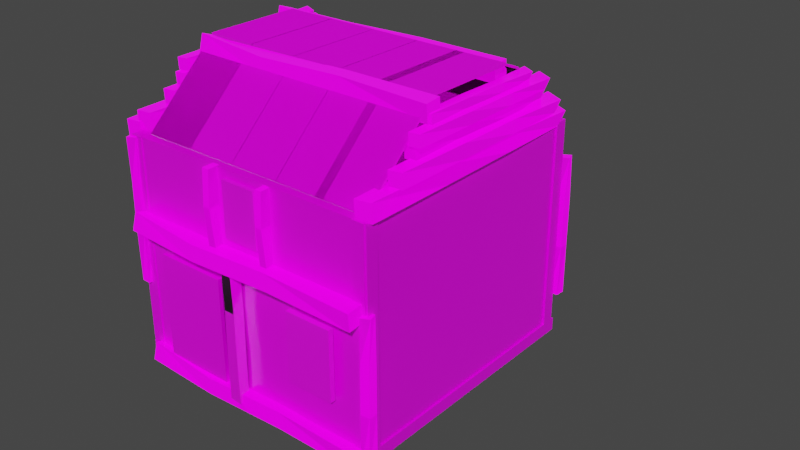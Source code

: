 # Source: HouseModel.blend  (saved by Blender 2.80.69; exported with 4.5.12 LTS)
import bpy
from mathutils import Matrix  # noqa: F401  (used for matrix-valued properties, if any)

bpy.ops.wm.read_factory_settings(use_empty=True)
scene = bpy.context.scene
scene.name = 'Scene'

# ---- collections
col_collection = bpy.data.collections.new('Collection'); scene.collection.children.link(col_collection)

# ---- images (referenced by path relative to the original .blend; pixels are not part of the script)
import os
ASSET_DIR = os.environ.get("B2B_ASSET_DIR", "")  # directory of the original .blend (textures are referenced by path, not embedded)
HERE = os.path.dirname(os.path.abspath(__file__))  # packed textures are extracted next to this script under _unpacked/

def load_image(name, relpath, width, height, colorspace="sRGB"):
    """Load a texture the original file referenced (path relative to the .blend, or extracted next to this script)."""
    p = next((c for c in (os.path.join(HERE, relpath), os.path.join(ASSET_DIR, relpath)) if relpath and os.path.exists(c)), "")
    if p:
        img = bpy.data.images.load(p, check_existing=True)
        img.name = name
    else:  # same state as the original file: an image datablock whose file is absent (Cycles renders it pink)
        img = bpy.data.images.new(name, width, height)
        img.source = "FILE"
        img.filepath = "//" + (relpath or name)
    img.colorspace_settings.name = colorspace
    return img
img_doortexture_jpg = load_image('DoorTexture.jpg', 'DoorTexture.jpg', 1024, 1024, 'sRGB')
img_oldwoodenplanks_roughness_png_001 = load_image('OldWoodenPlanks_roughness.png.001', 'Wood/OldWoodenPlanks_roughness.png', 1024, 1024, 'sRGB')
img_window_jpg = load_image('Window.jpg', 'Window.jpg', 1024, 1024, 'sRGB')
img_texturescom_stonewall3_2x2_512_roughness_tif = load_image('TexturesCom_StoneWall3_2x2_512_roughness.tif', 'Roof/TexturesCom_StoneWall3_2x2_512_roughness.tif', 1024, 1024, 'sRGB')
img_texturescom_stonewall3_2x2_512_normal_tif = load_image('TexturesCom_StoneWall3_2x2_512_normal.tif', 'Roof/TexturesCom_StoneWall3_2x2_512_normal.tif', 1024, 1024, 'sRGB')
img_texturescom_stonewall3_2x2_512_albedo_tif = load_image('TexturesCom_StoneWall3_2x2_512_albedo.tif', 'Roof/TexturesCom_StoneWall3_2x2_512_albedo.tif', 1024, 1024, 'sRGB')
img_oldwoodenplanks_basecolor_png = load_image('OldWoodenPlanks_basecolor.png', 'OldWoodenPlanks_basecolor.png', 1024, 1024, 'sRGB')
img_oldwoodenplanks_emissive_png = load_image('OldWoodenPlanks_emissive.png', 'OldWoodenPlanks_emissive.png', 1024, 1024, 'sRGB')
img_oldwoodenplanks_metallic_png = load_image('OldWoodenPlanks_metallic.png', 'OldWoodenPlanks_metallic.png', 1024, 1024, 'sRGB')
img_oldwoodenplanks_normal_png = load_image('OldWoodenPlanks_normal.png', 'OldWoodenPlanks_normal.png', 1024, 1024, 'sRGB')
img_oldwoodenplanks_roughness_png = load_image('OldWoodenPlanks_roughness.png', 'OldWoodenPlanks_roughness.png', 1024, 1024, 'sRGB')

# ---- materials (node trees are filled in below, after node groups)
mat_door = bpy.data.materials.new('Door')
mat_door.use_transparent_shadow = False
mat_door.roughness = 0.25
mat_window = bpy.data.materials.new('Window')
mat_window.use_transparent_shadow = False
mat_window.roughness = 0.25
mat_wall_001 = bpy.data.materials.new('Wall.001')
mat_wall_001.use_transparent_shadow = False
mat_wall_001.roughness = 0.25
mat_wall = bpy.data.materials.new('Wall')
mat_wall.use_transparent_shadow = False
mat_wall.roughness = 0.25

# ---- material node trees
mat_door.use_nodes = True; mat_door.node_tree.nodes.clear()
_N = mat_door.node_tree.nodes; _L = mat_door.node_tree.links
n0 = _N.new('ShaderNodeTexImage'); n0.name = 'Image Texture'; n0.location = (-449, 267)
n0.hide = True
n0.image = img_doortexture_jpg
n1 = _N.new('ShaderNodeOutputMaterial'); n1.name = 'Material Output'; n1.location = (719, 253)
n2 = _N.new('ShaderNodeTexImage'); n2.name = 'Image Texture.001'; n2.location = (-353, 147)
n2.image = img_oldwoodenplanks_roughness_png_001
n3 = _N.new('ShaderNodeBsdfPrincipled'); n3.name = 'Principled BSDF'; n3.location = (10, 300)
n3.distribution = 'GGX'
n3.subsurface_method = 'BURLEY'
n3.inputs[3].default_value = 1.45
n3.inputs[27].default_value = (0.0, 0.0, 0.0, 1.0)
n3.inputs[28].default_value = 1.0
_L.new(n3.outputs[0], n1.inputs[0])
_L.new(n0.outputs[0], n3.inputs[0])
_L.new(n2.outputs[0], n3.inputs[2])
n1.is_active_output = True
mat_window.use_nodes = True; mat_window.node_tree.nodes.clear()
_N = mat_window.node_tree.nodes; _L = mat_window.node_tree.links
n0 = _N.new('ShaderNodeOutputMaterial'); n0.name = 'Material Output'; n0.location = (300, 300)
n1 = _N.new('ShaderNodeBsdfPrincipled'); n1.name = 'Principled BSDF'; n1.location = (10, 300)
n1.distribution = 'GGX'
n1.subsurface_method = 'BURLEY'
n1.inputs[3].default_value = 1.45
n1.inputs[27].default_value = (0.0, 0.0, 0.0, 1.0)
n1.inputs[28].default_value = 1.0
n2 = _N.new('ShaderNodeTexImage'); n2.name = 'Image Texture'; n2.location = (-290, 231)
n2.hide = True
n2.image = img_window_jpg
_L.new(n1.outputs[0], n0.inputs[0])
_L.new(n2.outputs[0], n1.inputs[0])
n0.is_active_output = True
mat_wall_001.use_nodes = True; mat_wall_001.node_tree.nodes.clear()
_N = mat_wall_001.node_tree.nodes; _L = mat_wall_001.node_tree.links
n0 = _N.new('ShaderNodeOutputMaterial'); n0.name = 'Material Output'; n0.location = (300, 300)
n1 = _N.new('ShaderNodeBsdfPrincipled'); n1.name = 'Principled BSDF'; n1.location = (10, 300)
n1.distribution = 'GGX'
n1.subsurface_method = 'BURLEY'
n1.inputs[3].default_value = 1.45
n1.inputs[27].default_value = (0.0, 0.0, 0.0, 1.0)
n1.inputs[28].default_value = 1.0
n2 = _N.new('ShaderNodeTexImage'); n2.name = 'Image Texture.002'; n2.location = (-417, -31)
n2.hide = True
n2.image = img_texturescom_stonewall3_2x2_512_roughness_tif
n3 = _N.new('ShaderNodeTexImage'); n3.name = 'Image Texture'; n3.location = (-341, -283)
n3.hide = True
n3.image = img_texturescom_stonewall3_2x2_512_normal_tif
n4 = _N.new('ShaderNodeTexImage'); n4.name = 'Image Texture.001'; n4.location = (-503, 300)
n4.hide = True
n4.image = img_texturescom_stonewall3_2x2_512_albedo_tif
_L.new(n1.outputs[0], n0.inputs[0])
_L.new(n4.outputs[0], n1.inputs[0])
_L.new(n3.outputs[0], n1.inputs[5])
_L.new(n2.outputs[0], n1.inputs[2])
n0.is_active_output = True
mat_wall.use_nodes = True; mat_wall.node_tree.nodes.clear()
_N = mat_wall.node_tree.nodes; _L = mat_wall.node_tree.links
n0 = _N.new('ShaderNodeBsdfPrincipled'); n0.name = 'Principled BSDF'; n0.location = (-8, 390)
n0.distribution = 'GGX'
n0.subsurface_method = 'BURLEY'
n0.inputs[3].default_value = 1.45
n0.inputs[28].default_value = 1.0
n1 = _N.new('ShaderNodeTexImage'); n1.name = 'Image Texture'; n1.location = (-458, 282)
n1.hide = True
n1.image = img_oldwoodenplanks_basecolor_png
n2 = _N.new('ShaderNodeTexImage'); n2.name = 'Image Texture.001'; n2.location = (-271, -93)
n2.hide = True
n2.image = img_oldwoodenplanks_emissive_png
n3 = _N.new('ShaderNodeTexImage'); n3.name = 'Image Texture.002'; n3.location = (-303, 192)
n3.hide = True
n3.image = img_oldwoodenplanks_metallic_png
n4 = _N.new('ShaderNodeOutputMaterial'); n4.name = 'Material Output'; n4.location = (553, 380)
n5 = _N.new('ShaderNodeTexImage'); n5.name = 'Image Texture.003'; n5.location = (-744, 64)
n5.hide = True
n5.image = img_oldwoodenplanks_normal_png
n6 = _N.new('ShaderNodeNormal'); n6.name = 'Normal'; n6.location = (-213, -148)
n6.hide = True
n7 = _N.new('ShaderNodeTexImage'); n7.name = 'Image Texture.004'; n7.location = (-268, 88)
n7.hide = True
n7.image = img_oldwoodenplanks_roughness_png
_L.new(n0.outputs[0], n4.inputs[0])
_L.new(n1.outputs[0], n0.inputs[0])
_L.new(n2.outputs[0], n0.inputs[27])
_L.new(n3.outputs[0], n0.inputs[1])
_L.new(n5.outputs[0], n6.inputs[0])
_L.new(n6.outputs[0], n0.inputs[5])
_L.new(n7.outputs[0], n0.inputs[2])
n4.is_active_output = True

# ---- world
world_world = bpy.data.worlds.new('World'); scene.world = world_world
world_world.use_nodes = True; world_world.node_tree.nodes.clear()
_N = world_world.node_tree.nodes; _L = world_world.node_tree.links
n0 = _N.new('ShaderNodeOutputWorld'); n0.name = 'World Output'; n0.location = (300, 300)
n1 = _N.new('ShaderNodeBackground'); n1.name = 'Background'; n1.location = (10, 300)
n1.inputs[0].default_value = (0.05088, 0.05088, 0.05088, 1.0)
_L.new(n1.outputs[0], n0.inputs[0])
n0.is_active_output = True
world_world.color = (0.05088, 0.05088, 0.05088)
world_world.use_sun_shadow = False
world_world.sun_shadow_jitter_overblur = 0.0

# ---- meshes
me_cube_001 = bpy.data.meshes.new('Cube.001')
me_cube_001.from_pydata([(1.594, 3.488, -0.2681), (1.594, 3.488, 0.2681), (1.594, 10.39, -0.2681), (1.594, 10.39, 0.2681), (12.98, 3.488, -0.2681), (12.98, 3.488, 0.2681), (12.98, 10.39, -0.2681), (12.98, 10.39, 0.2681)], [], [(0, 1, 3, 2), (2, 3, 7, 6), (6, 7, 5, 4), (4, 5, 1, 0), (2, 6, 4, 0), (7, 3, 1, 5)])
_uv = me_cube_001.uv_layers.new(name='UVMap')
_uv.uv.foreach_set('vector', [0.375, 0.0, 0.625, 0.0, 0.625, 0.25, 0.375, 0.25, 0.375, 0.25, 0.625, 0.25, 0.625, 0.5, 0.375, 0.5, 0.375, 0.5, 0.625, 0.5, 0.625, 0.75, 0.375, 0.75, 0.375, 0.75, 0.625, 0.75, 0.625, 1.0, 0.375, 1.0, 0.125, 0.5, 0.375, 0.5, 0.375, 0.75, 0.125, 0.75, 0.004186, 0.00763, 0.9959, 0.01015, 1.002, 0.9886, 0.00811, 0.9887])
me_cube_001.materials.append(mat_door)
me_cube_001.use_remesh_preserve_volume = False
me_cube_001.use_remesh_preserve_attributes = False
me_cube_001.use_mirror_vertex_groups = False
me_cube_001.update()
me_cube_002 = bpy.data.meshes.new('Cube.002')
me_cube_002.from_pydata([(10.38, -3.171, -0.1117), (10.38, -3.171, 0.1117), (10.38, -0.2417, -0.1117), (10.38, -0.2417, 0.1117), (12.38, -3.171, -0.1117), (12.38, -3.171, 0.1117), (12.38, -0.2417, -0.1117), (12.38, -0.2417, 0.1117)], [], [(0, 1, 3, 2), (2, 3, 7, 6), (6, 7, 5, 4), (4, 5, 1, 0), (2, 6, 4, 0), (7, 3, 1, 5)])
_uv = me_cube_002.uv_layers.new(name='UVMap')
_uv.uv.foreach_set('vector', [0.375, 0.0, 0.625, 0.0, 0.625, 0.25, 0.375, 0.25, 0.375, 0.25, 0.625, 0.25, 0.625, 0.5, 0.375, 0.5, 0.375, 0.5, 0.625, 0.5, 0.625, 0.75, 0.375, 0.75, 0.375, 0.75, 0.625, 0.75, 0.625, 1.0, 0.375, 1.0, 0.125, 0.5, 0.375, 0.5, 0.375, 0.75, 0.125, 0.75, 0.5157, 0.04475, 0.9745, 0.05621, 0.9668, 0.9648, 0.5157, 0.9684])
me_cube_002.materials.append(mat_window)
me_cube_002.use_remesh_preserve_volume = False
me_cube_002.use_remesh_preserve_attributes = False
me_cube_002.use_mirror_vertex_groups = False
me_cube_002.update()
me_cube_003 = bpy.data.meshes.new('Cube.003')
me_cube_003.from_pydata([(9.491, -3.237, -0.0802), (9.491, -3.237, 0.0802), (9.491, 1.205, -0.0802), (9.491, 1.205, 0.0802), (6.441, -3.237, -0.0802), (6.441, -3.237, 0.0802), (6.441, 1.205, -0.0802), (6.441, 1.205, 0.0802)], [], [(0, 4, 6, 2), (5, 1, 3, 7), (3, 2, 6, 7), (1, 0, 2, 3), (5, 4, 0, 1), (7, 6, 4, 5)])
_uv = me_cube_003.uv_layers.new(name='UVMap')
_uv.uv.foreach_set('vector', [0.375, 0.0, 0.625, 0.0, 0.625, 0.25, 0.375, 0.25, 0.009144, 0.01394, 0.9825, 0.002525, 0.9778, 0.9274, 0.02561, 0.9286, 0.375, 0.5, 0.625, 0.5, 0.625, 0.75, 0.375, 0.75, 0.375, 0.75, 0.625, 0.75, 0.625, 1.0, 0.375, 1.0, 0.125, 0.5, 0.375, 0.5, 0.375, 0.75, 0.125, 0.75, 0.9754, -0.001879, 0.9957, -0.003707, 1.007, 0.9316, 0.9779, 0.9296])
me_cube_003.materials.append(mat_door)
me_cube_003.use_remesh_preserve_volume = False
me_cube_003.use_remesh_preserve_attributes = False
me_cube_003.use_mirror_vertex_groups = False
me_cube_003.update()
me_cube_004 = bpy.data.meshes.new('Cube.004')
me_cube_004.from_pydata([(1.719, -3.32, -0.09077), (1.719, -3.32, 0.09077), (1.719, 3.107, -0.09077), (1.719, 3.107, 0.09077), (5.604, -3.32, -0.09077), (5.604, -3.32, 0.09077), (5.604, 3.107, -0.09077), (5.604, 3.107, 0.09077)], [], [(0, 1, 3, 2), (2, 3, 7, 6), (6, 7, 5, 4), (4, 5, 1, 0), (2, 6, 4, 0), (7, 3, 1, 5)])
_uv = me_cube_004.uv_layers.new(name='UVMap')
_uv.uv.foreach_set('vector', [0.375, 0.0, 0.625, 0.0, 0.625, 0.25, 0.375, 0.25, 0.375, 0.25, 0.625, 0.25, 0.625, 0.5, 0.375, 0.5, 0.375, 0.5, 0.625, 0.5, 0.625, 0.75, 0.375, 0.75, 0.375, 0.75, 0.625, 0.75, 0.625, 1.0, 0.375, 1.0, 0.125, 0.5, 0.375, 0.5, 0.375, 0.75, 0.125, 0.75, 0.0004901, -0.003511, 0.9996, 0.001478, 0.9957, 0.9875, 0.0004904, 0.9881])
me_cube_004.materials.append(mat_wall_001)
me_cube_004.use_remesh_preserve_volume = False
me_cube_004.use_remesh_preserve_attributes = False
me_cube_004.use_mirror_vertex_groups = False
me_cube_004.update()
me_cube_005 = bpy.data.meshes.new('Cube.005')
me_cube_005.from_pydata([(-0.1847, -3.039, -0.2141), (-0.214, -3.036, 0.1849), (-0.2556, 3.001, -0.1173), (-0.1186, 3.038, 0.2566), (0.214, -3.025, -0.1849), (0.1847, -3.023, 0.2141), (0.1186, 3.023, -0.2566), (0.2556, 3.061, 0.1173), (-0.224, 1.172, -0.2435), (-0.2043, -0.9143, -0.1695), (-0.1866, -0.839, 0.2229), (-0.224, 1.172, 0.1565), (0.2, -0.8574, -0.2), (0.2, 1.163, -0.2), (0.176, 1.172, 0.1565), (0.2127, -0.8266, 0.2025)], [], [(8, 11, 3, 2), (2, 3, 7, 6), (12, 15, 5, 4), (4, 5, 1, 0), (9, 12, 4, 0), (15, 10, 1, 5), (7, 3, 11, 14), (14, 11, 10, 15), (2, 6, 13, 8), (8, 13, 12, 9), (6, 7, 14, 13), (13, 14, 15, 12), (0, 1, 10, 9), (9, 10, 11, 8)])
_uv = me_cube_005.uv_layers.new(name='UVMap')
_uv.uv.foreach_set('vector', [0.375, 0.173, 0.625, 0.173, 0.625, 0.25, 0.375, 0.25, 0.375, 0.25, 0.625, 0.25, 0.625, 0.5, 0.375, 0.5, 0.375, 0.6604, 0.625, 0.6604, 0.625, 0.75, 0.375, 0.75, 0.375, 0.75, 0.625, 0.75, 0.625, 1.0, 0.375, 1.0, 0.125, 0.6604, 0.375, 0.6604, 0.375, 0.75, 0.125, 0.75, 0.625, 0.6604, 0.875, 0.6604, 0.875, 0.75, 0.625, 0.75, 0.625, 0.5, 0.875, 0.5, 0.875, 0.577, 0.625, 0.577, 0.625, 0.577, 0.875, 0.577, 0.875, 0.6604, 0.625, 0.6604, 0.125, 0.5, 0.375, 0.5, 0.375, 0.577, 0.125, 0.577, 0.125, 0.577, 0.375, 0.577, 0.375, 0.6604, 0.125, 0.6604, 0.375, 0.5, 0.625, 0.5, 0.625, 0.577, 0.375, 0.577, 0.375, 0.577, 0.625, 0.577, 0.625, 0.6604, 0.375, 0.6604, 0.375, 0.0, 0.625, 0.0, 0.625, 0.08964, 0.375, 0.08964, 0.375, 0.08964, 0.625, 0.08964, 0.625, 0.173, 0.375, 0.173])
me_cube_005.materials.append(mat_wall)
me_cube_005.use_remesh_preserve_volume = False
me_cube_005.use_remesh_preserve_attributes = False
me_cube_005.use_mirror_vertex_groups = False
me_cube_005.update()
me_cube_006 = bpy.data.meshes.new('Cube.006')
me_cube_006.from_pydata([(-2.035, -1.637, -0.215), (-1.995, -1.653, 0.2565), (-2.005, 1.686, -0.248), (-2.029, 1.674, 0.2246), (-1.566, -1.691, -0.2565), (-1.527, -1.707, 0.215), (-1.533, 1.67, -0.2246), (-1.556, 1.658, 0.248), (-2.054, 0.5603, -0.3074), (-2.016, -0.6485, -0.2199), (-2.014, -0.5279, 0.2379), (-2.054, 0.5603, 0.166), (-1.547, -0.5867, -0.2379), (-1.581, 0.5603, -0.3074), (-1.581, 0.5603, 0.166), (-1.545, -0.4661, 0.2199)], [], [(8, 11, 3, 2), (2, 3, 7, 6), (12, 15, 5, 4), (4, 5, 1, 0), (9, 12, 4, 0), (15, 10, 1, 5), (7, 3, 11, 14), (14, 11, 10, 15), (2, 6, 13, 8), (8, 13, 12, 9), (6, 7, 14, 13), (13, 14, 15, 12), (0, 1, 10, 9), (9, 10, 11, 8)])
_uv = me_cube_006.uv_layers.new(name='UVMap')
_uv.uv.foreach_set('vector', [0.375, 0.1667, 0.625, 0.1667, 0.625, 0.25, 0.375, 0.25, 0.375, 0.25, 0.625, 0.25, 0.625, 0.5, 0.375, 0.5, 0.375, 0.6667, 0.625, 0.6667, 0.625, 0.75, 0.375, 0.75, 0.375, 0.75, 0.625, 0.75, 0.625, 1.0, 0.375, 1.0, 0.125, 0.6667, 0.375, 0.6667, 0.375, 0.75, 0.125, 0.75, 0.625, 0.6667, 0.875, 0.6667, 0.875, 0.75, 0.625, 0.75, 0.625, 0.5, 0.875, 0.5, 0.875, 0.5833, 0.625, 0.5833, 0.625, 0.5833, 0.875, 0.5833, 0.875, 0.6667, 0.625, 0.6667, 0.125, 0.5, 0.375, 0.5, 0.375, 0.5833, 0.125, 0.5833, 0.125, 0.5833, 0.375, 0.5833, 0.375, 0.6667, 0.125, 0.6667, 0.375, 0.5, 0.625, 0.5, 0.625, 0.5833, 0.375, 0.5833, 0.375, 0.5833, 0.625, 0.5833, 0.625, 0.6667, 0.375, 0.6667, 0.375, 0.0, 0.625, 0.0, 0.625, 0.08333, 0.375, 0.08333, 0.375, 0.08333, 0.625, 0.08333, 0.625, 0.1667, 0.375, 0.1667])
me_cube_006.materials.append(mat_wall_001)
me_cube_006.use_remesh_preserve_volume = False
me_cube_006.use_remesh_preserve_attributes = False
me_cube_006.use_mirror_vertex_groups = False
me_cube_006.update()
me_cube_008 = bpy.data.meshes.new('Cube.008')
me_cube_008.from_pydata([(-0.164, -1.375, -0.2163), (-0.1078, -1.413, 0.2498), (-0.1507, 1.385, -0.2496), (-0.1507, 1.385, 0.2214), (0.1078, -1.384, -0.2498), (0.164, -1.422, 0.2163), (0.1234, 1.385, -0.2496), (0.1234, 1.385, 0.2214), (-0.1609, 0.03883, -0.1725), (-0.1609, 0.03883, 0.2985), (0.1132, 0.03883, -0.1725), (0.1132, 0.03883, 0.2985)], [], [(8, 9, 3, 2), (2, 3, 7, 6), (10, 11, 5, 4), (4, 5, 1, 0), (8, 10, 4, 0), (11, 9, 1, 5), (7, 3, 9, 11), (2, 6, 10, 8), (6, 7, 11, 10), (0, 1, 9, 8)])
_uv = me_cube_008.uv_layers.new(name='UVMap')
_uv.uv.foreach_set('vector', [0.375, 0.125, 0.625, 0.125, 0.625, 0.25, 0.375, 0.25, 0.375, 0.25, 0.625, 0.25, 0.625, 0.5, 0.375, 0.5, 0.375, 0.625, 0.625, 0.625, 0.625, 0.75, 0.375, 0.75, 0.375, 0.75, 0.625, 0.75, 0.625, 1.0, 0.375, 1.0, 0.125, 0.625, 0.375, 0.625, 0.375, 0.75, 0.125, 0.75, 0.625, 0.625, 0.875, 0.625, 0.875, 0.75, 0.625, 0.75, 0.625, 0.5, 0.875, 0.5, 0.875, 0.625, 0.625, 0.625, 0.125, 0.5, 0.375, 0.5, 0.375, 0.625, 0.125, 0.625, 0.375, 0.5, 0.625, 0.5, 0.625, 0.625, 0.375, 0.625, 0.375, 0.0, 0.625, 0.0, 0.625, 0.125, 0.375, 0.125])
me_cube_008.materials.append(mat_wall)
me_cube_008.use_remesh_preserve_volume = False
me_cube_008.use_remesh_preserve_attributes = False
me_cube_008.use_mirror_vertex_groups = False
me_cube_008.update()

# ---- objects
ob_wall = bpy.data.objects.new('Wall', me_cube_001)
ob_smallest = bpy.data.objects.new('Smallest', me_cube_002)
ob_door = bpy.data.objects.new('Door', me_cube_003)
ob_greatest = bpy.data.objects.new('Greatest', me_cube_004)
ob_boardgreatest = bpy.data.objects.new('BoardGreatest', me_cube_005)
ob_boardmedium = bpy.data.objects.new('BoardMedium', me_cube_006)
ob_doorhandle = bpy.data.objects.new('DoorHandle', me_cube_008)
ob_wall_001 = bpy.data.objects.new('Wall.001', me_cube_001)
ob_wall_002 = bpy.data.objects.new('Wall.002', me_cube_001)
ob_wall_003 = bpy.data.objects.new('Wall.003', me_cube_001)
ob_wall_004 = bpy.data.objects.new('Wall.004', me_cube_001)
ob_boardgreatest_001 = bpy.data.objects.new('BoardGreatest.001', me_cube_005)
ob_boardgreatest_002 = bpy.data.objects.new('BoardGreatest.002', me_cube_005)
ob_boardgreatest_003 = bpy.data.objects.new('BoardGreatest.003', me_cube_005)
ob_boardgreatest_004 = bpy.data.objects.new('BoardGreatest.004', me_cube_005)
ob_boardgreatest_005 = bpy.data.objects.new('BoardGreatest.005', me_cube_005)
ob_boardgreatest_006 = bpy.data.objects.new('BoardGreatest.006', me_cube_005)
ob_boardgreatest_007 = bpy.data.objects.new('BoardGreatest.007', me_cube_005)
ob_boardgreatest_008 = bpy.data.objects.new('BoardGreatest.008', me_cube_005)
ob_smallest_001 = bpy.data.objects.new('Smallest.001', me_cube_002)
ob_doorhandle_001 = bpy.data.objects.new('DoorHandle.001', me_cube_008)
ob_boardgreatest_009 = bpy.data.objects.new('BoardGreatest.009', me_cube_005)
ob_greatest_001 = bpy.data.objects.new('Greatest.001', me_cube_004)
ob_greatest_002 = bpy.data.objects.new('Greatest.002', me_cube_004)
ob_greatest_003 = bpy.data.objects.new('Greatest.003', me_cube_004)
ob_greatest_004 = bpy.data.objects.new('Greatest.004', me_cube_004)
ob_greatest_005 = bpy.data.objects.new('Greatest.005', me_cube_004)
ob_greatest_006 = bpy.data.objects.new('Greatest.006', me_cube_004)
ob_greatest_007 = bpy.data.objects.new('Greatest.007', me_cube_004)
ob_greatest_008 = bpy.data.objects.new('Greatest.008', me_cube_004)
ob_greatest_009 = bpy.data.objects.new('Greatest.009', me_cube_004)
ob_greatest_010 = bpy.data.objects.new('Greatest.010', me_cube_004)
ob_greatest_011 = bpy.data.objects.new('Greatest.011', me_cube_004)
ob_greatest_012 = bpy.data.objects.new('Greatest.012', me_cube_004)
ob_greatest_013 = bpy.data.objects.new('Greatest.013', me_cube_004)
ob_greatest_014 = bpy.data.objects.new('Greatest.014', me_cube_004)
ob_greatest_015 = bpy.data.objects.new('Greatest.015', me_cube_004)
ob_boardgreatest_010 = bpy.data.objects.new('BoardGreatest.010', me_cube_005)
ob_boardgreatest_011 = bpy.data.objects.new('BoardGreatest.011', me_cube_005)
ob_boardgreatest_012 = bpy.data.objects.new('BoardGreatest.012', me_cube_005)
ob_boardgreatest_013 = bpy.data.objects.new('BoardGreatest.013', me_cube_005)
ob_boardgreatest_014 = bpy.data.objects.new('BoardGreatest.014', me_cube_005)
ob_boardgreatest_015 = bpy.data.objects.new('BoardGreatest.015', me_cube_005)
ob_boardgreatest_016 = bpy.data.objects.new('BoardGreatest.016', me_cube_005)
ob_boardgreatest_017 = bpy.data.objects.new('BoardGreatest.017', me_cube_005)
ob_boardgreatest_018 = bpy.data.objects.new('BoardGreatest.018', me_cube_005)
ob_boardgreatest_019 = bpy.data.objects.new('BoardGreatest.019', me_cube_005)
ob_boardgreatest_020 = bpy.data.objects.new('BoardGreatest.020', me_cube_005)

# ---- transforms, parenting, visibility, modifiers, constraints
ob_wall.location = (0.0, 25.75, -4.468)
ob_wall.rotation_euler = (1.571, -0.0, 0.0)
ob_wall.scale = (1.0, 1.288, 1.0)
ob_wall.lineart.crease_threshold = 0.0
ob_smallest.location = (-1.504, 14.55, 8.777)
ob_smallest.rotation_euler = (1.571, -0.0, 0.0)
ob_smallest.scale = (0.7735, 0.7735, 0.7735)
ob_smallest.lineart.crease_threshold = 0.0
ob_door.location = (-3.413, 14.4, 3.326)
ob_door.rotation_euler = (1.571, -0.0, 0.0)
ob_door.lineart.crease_threshold = 0.0
ob_greatest.location = (0.9283, 20.71, 11.81)
ob_greatest.rotation_euler = (-0.0073, -1.621e-18, 5.923e-21)
ob_greatest.scale = (0.5651, 0.6672, 0.5651)
ob_greatest.lineart.crease_threshold = 0.0
ob_boardgreatest.location = (12.9, 20.58, 9.859)
ob_boardgreatest.scale = (1.471, 1.471, 1.471)
ob_boardgreatest.lineart.crease_threshold = 0.0
ob_boardmedium.location = (8.621, 14.29, 2.587)
ob_boardmedium.rotation_euler = (1.571, -0.0, 0.0)
ob_boardmedium.scale = (1.0, 1.707, 1.0)
ob_boardmedium.lineart.crease_threshold = 0.0
ob_doorhandle.location = (6.006, 14.49, 7.42)
ob_doorhandle.rotation_euler = (1.571, -0.0, 0.0)
ob_doorhandle.scale = (1.088, 1.088, 1.088)
ob_doorhandle.lineart.crease_threshold = 0.0
ob_wall_001.location = (0.0, 32.03, -0.2387)
ob_wall_001.rotation_euler = (3.142, -0.0, 0.0)
ob_wall_001.scale = (1.0, 1.682, 1.0)
ob_wall_001.lineart.crease_threshold = 0.0
ob_wall_002.location = (0.0, 14.91, -4.468)
ob_wall_002.rotation_euler = (1.571, -0.0, 0.0)
ob_wall_002.scale = (1.0, 1.288, 1.0)
ob_wall_002.lineart.crease_threshold = 0.0
ob_wall_003.location = (1.829, 13.0, -4.468)
ob_wall_003.rotation_euler = (1.571, -0.0, 1.571)
ob_wall_003.scale = (1.0, 1.288, 1.0)
ob_wall_003.lineart.crease_threshold = 0.0
ob_wall_004.location = (12.63, 13.0, -4.468)
ob_wall_004.rotation_euler = (1.571, -0.0, 1.571)
ob_wall_004.scale = (1.0, 1.288, 1.0)
ob_wall_004.lineart.crease_threshold = 0.0
ob_boardgreatest_001.location = (1.633, 14.65, 5.809)
ob_boardgreatest_001.rotation_euler = (1.571, -0.0, 0.0)
ob_boardgreatest_001.lineart.crease_threshold = 0.0
ob_boardgreatest_002.location = (12.95, 14.65, 2.545)
ob_boardgreatest_002.rotation_euler = (1.571, -0.0, 0.0)
ob_boardgreatest_002.lineart.crease_threshold = 0.0
ob_boardgreatest_003.location = (7.368, 14.3, 5.597)
ob_boardgreatest_003.rotation_euler = (0.0, -0.0, 1.571)
ob_boardgreatest_003.scale = (1.781, 1.781, 1.781)
ob_boardgreatest_003.lineart.crease_threshold = 0.0
ob_boardgreatest_004.location = (12.74, 20.16, 9.224)
ob_boardgreatest_004.scale = (1.781, 1.781, 1.781)
ob_boardgreatest_004.lineart.crease_threshold = 0.0
ob_boardgreatest_005.location = (12.95, 26.29, 4.254)
ob_boardgreatest_005.rotation_euler = (1.571, -0.0, 0.0)
ob_boardgreatest_005.lineart.crease_threshold = 0.0
ob_boardgreatest_006.location = (1.476, 26.29, 5.857)
ob_boardgreatest_006.rotation_euler = (1.571, -0.0, 0.0)
ob_boardgreatest_006.lineart.crease_threshold = 0.0
ob_boardgreatest_007.location = (1.136, 20.48, 3.476)
ob_boardgreatest_007.scale = (1.781, 1.781, 1.781)
ob_boardgreatest_007.lineart.crease_threshold = 0.0
ob_boardgreatest_008.location = (1.136, 20.48, 8.831)
ob_boardgreatest_008.scale = (1.781, 1.781, 1.781)
ob_boardgreatest_008.lineart.crease_threshold = 0.0
ob_smallest_001.location = (-0.8598, 14.41, 4.848)
ob_smallest_001.rotation_euler = (1.571, -0.0, 0.0)
ob_smallest_001.lineart.crease_threshold = 0.0
ob_doorhandle_001.location = (8.567, 14.49, 7.439)
ob_doorhandle_001.rotation_euler = (1.571, -0.0, 0.0)
ob_doorhandle_001.scale = (1.025, 1.025, 1.025)
ob_doorhandle_001.lineart.crease_threshold = 0.0
ob_boardgreatest_009.location = (7.368, 14.56, -0.284)
ob_boardgreatest_009.rotation_euler = (0.0, -0.0, 1.571)
ob_boardgreatest_009.scale = (1.781, 1.781, 1.781)
ob_boardgreatest_009.lineart.crease_threshold = 0.0
ob_greatest_001.location = (1.161, 16.45, 10.17)
ob_greatest_001.rotation_euler = (0.745, 1.505e-16, 5.882e-17)
ob_greatest_001.scale = (0.5651, 0.5651, 0.5651)
ob_greatest_001.lineart.crease_threshold = 0.0
ob_greatest_002.location = (3.068, 20.71, 11.81)
ob_greatest_002.rotation_euler = (-0.0073, -1.621e-18, 5.923e-21)
ob_greatest_002.scale = (0.5651, 0.6672, 0.5651)
ob_greatest_002.lineart.crease_threshold = 0.0
ob_greatest_003.location = (5.223, 20.71, 11.81)
ob_greatest_003.rotation_euler = (-0.0073, -1.621e-18, 5.923e-21)
ob_greatest_003.scale = (0.5651, 0.6672, 0.5651)
ob_greatest_003.lineart.crease_threshold = 0.0
ob_greatest_004.location = (7.379, 20.71, 11.81)
ob_greatest_004.rotation_euler = (-0.0073, -1.621e-18, 5.923e-21)
ob_greatest_004.scale = (0.5651, 0.6672, 0.5651)
ob_greatest_004.lineart.crease_threshold = 0.0
ob_greatest_005.location = (9.192, 20.71, 11.81)
ob_greatest_005.rotation_euler = (-0.0073, -1.621e-18, 5.923e-21)
ob_greatest_005.scale = (0.5651, 0.6672, 0.5651)
ob_greatest_005.lineart.crease_threshold = 0.0
ob_greatest_006.location = (1.161, 24.42, 10.24)
ob_greatest_006.rotation_euler = (-0.8258, -1.632e-16, 7.15e-17)
ob_greatest_006.scale = (0.5651, 0.5651, 0.5651)
ob_greatest_006.lineart.crease_threshold = 0.0
ob_greatest_007.location = (3.301, 24.42, 10.24)
ob_greatest_007.rotation_euler = (-0.8258, -1.632e-16, 7.15e-17)
ob_greatest_007.scale = (0.5651, 0.5651, 0.5651)
ob_greatest_007.lineart.crease_threshold = 0.0
ob_greatest_008.location = (5.456, 24.42, 10.24)
ob_greatest_008.rotation_euler = (-0.8258, -1.632e-16, 7.15e-17)
ob_greatest_008.scale = (0.5651, 0.5651, 0.5651)
ob_greatest_008.lineart.crease_threshold = 0.0
ob_greatest_009.location = (7.612, 24.42, 10.24)
ob_greatest_009.rotation_euler = (-0.8258, -1.632e-16, 7.15e-17)
ob_greatest_009.scale = (0.5651, 0.5651, 0.5651)
ob_greatest_009.lineart.crease_threshold = 0.0
ob_greatest_010.location = (9.425, 24.42, 10.24)
ob_greatest_010.rotation_euler = (-0.8258, -1.632e-16, 7.15e-17)
ob_greatest_010.scale = (0.5651, 0.5651, 0.5651)
ob_greatest_010.lineart.crease_threshold = 0.0
ob_greatest_011.location = (1.161, 16.45, 10.17)
ob_greatest_011.rotation_euler = (0.745, 1.505e-16, 5.882e-17)
ob_greatest_011.scale = (0.5651, 0.5651, 0.5651)
ob_greatest_011.lineart.crease_threshold = 0.0
ob_greatest_012.location = (3.301, 16.45, 10.17)
ob_greatest_012.rotation_euler = (0.745, 1.505e-16, 5.882e-17)
ob_greatest_012.scale = (0.5651, 0.5651, 0.5651)
ob_greatest_012.lineart.crease_threshold = 0.0
ob_greatest_013.location = (5.456, 16.45, 10.17)
ob_greatest_013.rotation_euler = (0.745, 1.505e-16, 5.882e-17)
ob_greatest_013.scale = (0.5651, 0.5651, 0.5651)
ob_greatest_013.lineart.crease_threshold = 0.0
ob_greatest_014.location = (7.612, 16.45, 10.17)
ob_greatest_014.rotation_euler = (0.745, 1.505e-16, 5.882e-17)
ob_greatest_014.scale = (0.5651, 0.5651, 0.5651)
ob_greatest_014.lineart.crease_threshold = 0.0
ob_greatest_015.location = (9.425, 16.45, 10.17)
ob_greatest_015.rotation_euler = (0.745, 1.505e-16, 5.882e-17)
ob_greatest_015.scale = (0.5651, 0.5651, 0.5651)
ob_greatest_015.lineart.crease_threshold = 0.0
ob_boardgreatest_010.location = (7.37, 18.19, 11.54)
ob_boardgreatest_010.rotation_euler = (0.0, -0.0, 1.571)
ob_boardgreatest_010.scale = (1.781, 1.781, 1.781)
ob_boardgreatest_010.lineart.crease_threshold = 0.0
ob_boardgreatest_011.location = (6.671, 22.9, 11.43)
ob_boardgreatest_011.rotation_euler = (0.0, -0.0, 1.571)
ob_boardgreatest_011.scale = (1.781, 1.781, 1.781)
ob_boardgreatest_011.lineart.crease_threshold = 0.0
ob_boardgreatest_012.location = (18.71, 20.58, 9.725)
ob_boardgreatest_012.scale = (0.0, 0.0, 0.0)
ob_boardgreatest_012.lineart.crease_threshold = 0.0
ob_boardgreatest_013.location = (12.61, 20.84, 10.35)
ob_boardgreatest_013.scale = (1.199, 1.199, 1.199)
ob_boardgreatest_013.lineart.crease_threshold = 0.0
ob_boardgreatest_014.location = (12.91, 20.68, 10.91)
ob_boardgreatest_014.scale = (1.199, 1.199, 1.199)
ob_boardgreatest_014.lineart.crease_threshold = 0.0
ob_boardgreatest_015.location = (12.7, 20.77, 11.32)
ob_boardgreatest_015.scale = (0.9316, 0.9316, 0.9316)
ob_boardgreatest_015.lineart.crease_threshold = 0.0
ob_boardgreatest_016.location = (1.859, 20.74, 9.925)
ob_boardgreatest_016.scale = (1.471, 1.471, 1.471)
ob_boardgreatest_016.lineart.crease_threshold = 0.0
ob_boardgreatest_017.location = (1.634, 20.61, 9.263)
ob_boardgreatest_017.scale = (1.781, 1.781, 1.781)
ob_boardgreatest_017.lineart.crease_threshold = 0.0
ob_boardgreatest_018.location = (1.816, 20.53, 10.47)
ob_boardgreatest_018.scale = (1.199, 1.199, 1.199)
ob_boardgreatest_018.lineart.crease_threshold = 0.0
ob_boardgreatest_019.location = (1.725, 20.77, 10.96)
ob_boardgreatest_019.scale = (1.199, 1.199, 1.199)
ob_boardgreatest_019.lineart.crease_threshold = 0.0
ob_boardgreatest_020.location = (1.6, 21.23, 11.36)
ob_boardgreatest_020.scale = (0.9316, 0.9316, 0.9316)
ob_boardgreatest_020.lineart.crease_threshold = 0.0

# ---- collection membership
col_collection.objects.link(ob_wall)
col_collection.objects.link(ob_smallest)
col_collection.objects.link(ob_door)
col_collection.objects.link(ob_greatest)
col_collection.objects.link(ob_boardgreatest)
col_collection.objects.link(ob_boardmedium)
col_collection.objects.link(ob_doorhandle)
col_collection.objects.link(ob_wall_001)
col_collection.objects.link(ob_wall_002)
col_collection.objects.link(ob_wall_003)
col_collection.objects.link(ob_wall_004)
col_collection.objects.link(ob_boardgreatest_001)
col_collection.objects.link(ob_boardgreatest_002)
col_collection.objects.link(ob_boardgreatest_003)
col_collection.objects.link(ob_boardgreatest_004)
col_collection.objects.link(ob_boardgreatest_005)
col_collection.objects.link(ob_boardgreatest_006)
col_collection.objects.link(ob_boardgreatest_007)
col_collection.objects.link(ob_boardgreatest_008)
col_collection.objects.link(ob_smallest_001)
col_collection.objects.link(ob_doorhandle_001)
col_collection.objects.link(ob_boardgreatest_009)
col_collection.objects.link(ob_greatest_001)
col_collection.objects.link(ob_greatest_002)
col_collection.objects.link(ob_greatest_003)
col_collection.objects.link(ob_greatest_004)
col_collection.objects.link(ob_greatest_005)
col_collection.objects.link(ob_greatest_006)
col_collection.objects.link(ob_greatest_007)
col_collection.objects.link(ob_greatest_008)
col_collection.objects.link(ob_greatest_009)
col_collection.objects.link(ob_greatest_010)
col_collection.objects.link(ob_greatest_011)
col_collection.objects.link(ob_greatest_012)
col_collection.objects.link(ob_greatest_013)
col_collection.objects.link(ob_greatest_014)
col_collection.objects.link(ob_greatest_015)
col_collection.objects.link(ob_boardgreatest_010)
col_collection.objects.link(ob_boardgreatest_011)
col_collection.objects.link(ob_boardgreatest_012)
col_collection.objects.link(ob_boardgreatest_013)
col_collection.objects.link(ob_boardgreatest_014)
col_collection.objects.link(ob_boardgreatest_015)
col_collection.objects.link(ob_boardgreatest_016)
col_collection.objects.link(ob_boardgreatest_017)
col_collection.objects.link(ob_boardgreatest_018)
col_collection.objects.link(ob_boardgreatest_019)
col_collection.objects.link(ob_boardgreatest_020)

# ---- scene / render settings (as saved in the file)
scene.frame_start = 1; scene.frame_end = 250; scene.frame_set(1)
scene.render.engine = 'BLENDER_EEVEE_NEXT'
scene.cycles.use_denoising = False
scene.cycles.samples = 128
scene.cycles.sampling_pattern = 'TABULATED_SOBOL'
scene.cycles.use_adaptive_sampling = False
scene.cycles.use_light_tree = False
scene.view_settings.view_transform = 'Filmic'
bpy.context.view_layer.update()

# ---- added for rendering (the .blend has no active camera and no usable light): camera, sun
cam_auto = bpy.data.cameras.new('AutoCamera')
cam_auto.lens = 50.0
cam_auto.sensor_width = 36.0
cam_auto.clip_end = 1000.0
ob_auto_camera = bpy.data.objects.new('AutoCamera', cam_auto)
scene.collection.objects.link(ob_auto_camera)
ob_auto_camera.location = (33.257, -8.07868, 24.4789)
ob_auto_camera.rotation_euler = (1.09748, -7.21219e-08, 0.694738)
scene.camera = ob_auto_camera
light_auto_sun = bpy.data.lights.new('AutoSun', 'SUN')
light_auto_sun.energy = 3.0
light_auto_sun.angle = 0.0523599
ob_auto_sun = bpy.data.objects.new('AutoSun', light_auto_sun)
scene.collection.objects.link(ob_auto_sun)
ob_auto_sun.rotation_euler = (0.872665, 0.174533, 0.523599)
bpy.context.view_layer.update()
